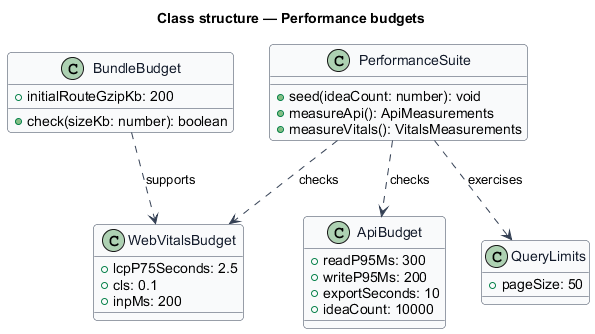

The diagram above was rendered by PlantUML. Its source (embedded in the PNG):
@startuml
skinparam backgroundColor #FFFFFF
skinparam shadowing false
skinparam roundcorner 8
skinparam defaultFontName Arial
skinparam ArrowColor #344054
skinparam class {
  BorderColor #344054
  FontColor #101828
  BackgroundColor #F9FAFB
}
title Class structure — Performance budgets

class BundleBudget {
  +initialRouteGzipKb: 200
  +check(sizeKb: number): boolean
}
class WebVitalsBudget {
  +lcpP75Seconds: 2.5
  +cls: 0.1
  +inpMs: 200
}
class ApiBudget {
  +readP95Ms: 300
  +writeP95Ms: 200
  +exportSeconds: 10
  +ideaCount: 10000
}
class QueryLimits {
  +pageSize: 50
}
class PerformanceSuite {
  +seed(ideaCount: number): void
  +measureApi(): ApiMeasurements
  +measureVitals(): VitalsMeasurements
}
PerformanceSuite ..> WebVitalsBudget : checks
PerformanceSuite ..> ApiBudget : checks
PerformanceSuite ..> QueryLimits : exercises
BundleBudget ..> WebVitalsBudget : supports
@enduml